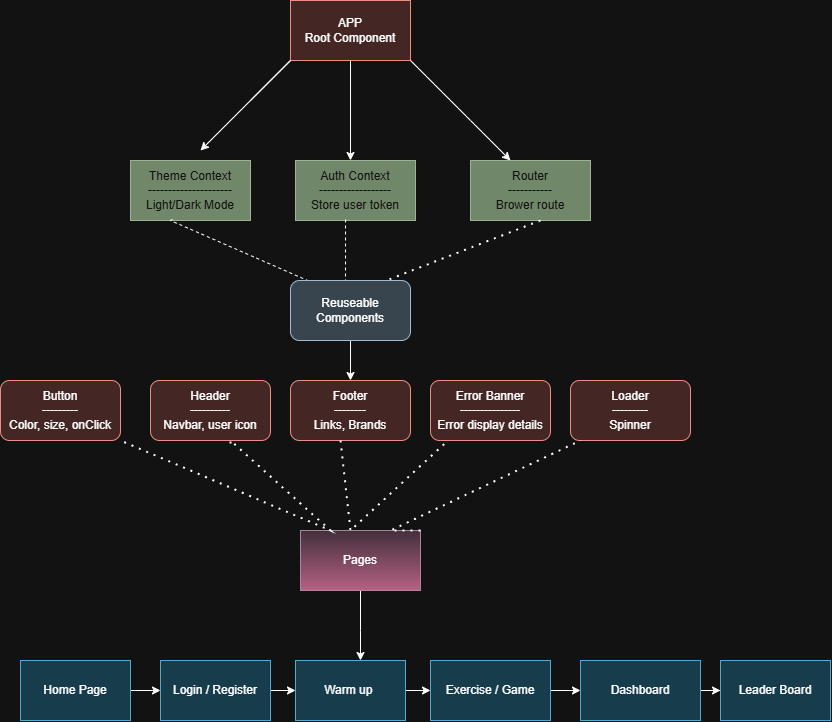

The diagram above was exported from draw.io. Its source (the exported page's mxGraphModel, read from the mxfile embedded in the PNG):
<mxGraphModel dx="1229" dy="713" grid="1" gridSize="10" guides="1" tooltips="1" connect="1" arrows="1" fold="1" page="1" pageScale="1" pageWidth="850" pageHeight="1100" math="0" shadow="0">
  <root>
    <mxCell id="0" />
    <mxCell id="1" parent="0" />
    <mxCell id="zKaGaH0-qKUQIlLn8EXo-1" parent="1" style="rounded=0;whiteSpace=wrap;html=1;fillColor=#fad9d5;strokeColor=#ae4132;" value="APP&lt;div&gt;Root Component&lt;/div&gt;" vertex="1">
      <mxGeometry height="60" width="120" x="360" y="100" as="geometry" />
    </mxCell>
    <mxCell id="zKaGaH0-qKUQIlLn8EXo-3" edge="1" parent="1" style="endArrow=none;html=1;rounded=0;startArrow=classic;startFill=1;endFill=0;" value="">
      <mxGeometry height="50" relative="1" width="50" as="geometry">
        <Array as="points">
          <mxPoint x="330" y="190" />
          <mxPoint x="360" y="160" />
        </Array>
        <mxPoint x="270" y="250" as="sourcePoint" />
        <mxPoint x="320" y="200" as="targetPoint" />
      </mxGeometry>
    </mxCell>
    <mxCell id="zKaGaH0-qKUQIlLn8EXo-5" edge="1" parent="1" style="endArrow=none;html=1;rounded=0;startArrow=classic;startFill=1;endFill=0;entryX=0.5;entryY=1;entryDx=0;entryDy=0;" target="zKaGaH0-qKUQIlLn8EXo-1" value="">
      <mxGeometry height="50" relative="1" width="50" as="geometry">
        <mxPoint x="420" y="260" as="sourcePoint" />
        <mxPoint x="470" y="260" as="targetPoint" />
      </mxGeometry>
    </mxCell>
    <mxCell id="zKaGaH0-qKUQIlLn8EXo-6" edge="1" parent="1" style="endArrow=none;html=1;rounded=0;startArrow=classic;startFill=1;endFill=0;" value="">
      <mxGeometry height="50" relative="1" width="50" as="geometry">
        <Array as="points">
          <mxPoint x="540" y="220" />
          <mxPoint x="480" y="160" />
        </Array>
        <mxPoint x="580" y="260" as="sourcePoint" />
        <mxPoint x="480" y="160" as="targetPoint" />
      </mxGeometry>
    </mxCell>
    <mxCell id="zKaGaH0-qKUQIlLn8EXo-7" parent="1" style="rounded=0;whiteSpace=wrap;html=1;fillColor=#6d8764;fontColor=#ffffff;strokeColor=#3A5431;" value="Theme Context&lt;div&gt;---------------------&lt;br&gt;&lt;div&gt;Light/Dark Mode&lt;/div&gt;&lt;/div&gt;" vertex="1">
      <mxGeometry height="60" width="120" x="200" y="260" as="geometry" />
    </mxCell>
    <mxCell id="zKaGaH0-qKUQIlLn8EXo-8" parent="1" style="rounded=0;whiteSpace=wrap;html=1;fillColor=#6d8764;fontColor=#ffffff;strokeColor=#3A5431;" value="Auth Context&lt;div&gt;------------------&lt;br&gt;&lt;div&gt;Store user token&lt;/div&gt;&lt;/div&gt;" vertex="1">
      <mxGeometry height="60" width="120" x="365" y="260" as="geometry" />
    </mxCell>
    <mxCell id="zKaGaH0-qKUQIlLn8EXo-9" parent="1" style="rounded=0;whiteSpace=wrap;html=1;fillColor=#6d8764;fontColor=#ffffff;strokeColor=#3A5431;" value="Router&lt;div&gt;-----------&lt;br&gt;&lt;div&gt;Brower route&lt;/div&gt;&lt;/div&gt;" vertex="1">
      <mxGeometry height="60" width="120" x="540" y="260" as="geometry" />
    </mxCell>
    <mxCell id="zKaGaH0-qKUQIlLn8EXo-10" edge="1" parent="1" source="zKaGaH0-qKUQIlLn8EXo-9" style="endArrow=none;dashed=1;html=1;dashPattern=1 3;strokeWidth=2;rounded=0;exitX=0.583;exitY=1;exitDx=0;exitDy=0;exitPerimeter=0;" value="">
      <mxGeometry height="50" relative="1" width="50" as="geometry">
        <mxPoint x="450" y="330" as="sourcePoint" />
        <mxPoint x="430" y="390" as="targetPoint" />
      </mxGeometry>
    </mxCell>
    <mxCell id="zKaGaH0-qKUQIlLn8EXo-11" edge="1" parent="1" source="zKaGaH0-qKUQIlLn8EXo-7" style="endArrow=none;dashed=1;html=1;rounded=0;exitX=0.35;exitY=0.983;exitDx=0;exitDy=0;exitPerimeter=0;" value="">
      <mxGeometry height="50" relative="1" width="50" as="geometry">
        <Array as="points">
          <mxPoint x="240" y="320" />
        </Array>
        <mxPoint x="270" y="330" as="sourcePoint" />
        <mxPoint x="400" y="390" as="targetPoint" />
      </mxGeometry>
    </mxCell>
    <mxCell id="zKaGaH0-qKUQIlLn8EXo-12" edge="1" parent="1" source="zKaGaH0-qKUQIlLn8EXo-8" style="endArrow=none;dashed=1;html=1;rounded=0;exitX=0.417;exitY=0.983;exitDx=0;exitDy=0;exitPerimeter=0;" value="">
      <mxGeometry height="50" relative="1" width="50" as="geometry">
        <mxPoint x="450" y="330" as="sourcePoint" />
        <mxPoint x="415" y="390" as="targetPoint" />
      </mxGeometry>
    </mxCell>
    <mxCell id="zKaGaH0-qKUQIlLn8EXo-23" edge="1" parent="1" source="zKaGaH0-qKUQIlLn8EXo-13" style="edgeStyle=orthogonalEdgeStyle;rounded=0;orthogonalLoop=1;jettySize=auto;html=1;" target="zKaGaH0-qKUQIlLn8EXo-20" value="">
      <mxGeometry relative="1" as="geometry" />
    </mxCell>
    <mxCell id="zKaGaH0-qKUQIlLn8EXo-13" parent="1" style="rounded=1;whiteSpace=wrap;html=1;fillColor=#bac8d3;strokeColor=#23445d;" value="Reuseable Components" vertex="1">
      <mxGeometry height="60" width="120" x="360" y="380" as="geometry" />
    </mxCell>
    <mxCell id="zKaGaH0-qKUQIlLn8EXo-14" parent="1" style="rounded=1;whiteSpace=wrap;html=1;fillColor=#fad9d5;strokeColor=#ae4132;" value="Button&lt;div&gt;---------&lt;/div&gt;&lt;div&gt;Color, size, onClick&lt;/div&gt;" vertex="1">
      <mxGeometry height="60" width="120" x="70" y="480" as="geometry" />
    </mxCell>
    <mxCell id="zKaGaH0-qKUQIlLn8EXo-18" parent="1" style="rounded=1;whiteSpace=wrap;html=1;fillColor=#fad9d5;strokeColor=#ae4132;" value="Header&lt;div&gt;----------&lt;/div&gt;&lt;div&gt;Navbar, user icon&lt;/div&gt;" vertex="1">
      <mxGeometry height="60" width="120" x="220" y="480" as="geometry" />
    </mxCell>
    <mxCell id="zKaGaH0-qKUQIlLn8EXo-20" parent="1" style="rounded=1;whiteSpace=wrap;html=1;fillColor=#fad9d5;strokeColor=#ae4132;" value="Footer&lt;div&gt;--------&lt;/div&gt;&lt;div&gt;Links, Brands&lt;/div&gt;" vertex="1">
      <mxGeometry height="60" width="120" x="360" y="480" as="geometry" />
    </mxCell>
    <mxCell id="zKaGaH0-qKUQIlLn8EXo-21" parent="1" style="rounded=1;whiteSpace=wrap;html=1;fillColor=#fad9d5;strokeColor=#ae4132;" value="Error Banner&lt;div&gt;---------------&lt;/div&gt;&lt;div&gt;Error display details&lt;/div&gt;" vertex="1">
      <mxGeometry height="60" width="120" x="500" y="480" as="geometry" />
    </mxCell>
    <mxCell id="zKaGaH0-qKUQIlLn8EXo-22" parent="1" style="rounded=1;whiteSpace=wrap;html=1;fillColor=#fad9d5;strokeColor=#ae4132;" value="Loader&lt;div&gt;---------&lt;/div&gt;&lt;div&gt;Spinner&lt;/div&gt;" vertex="1">
      <mxGeometry height="60" width="120" x="640" y="480" as="geometry" />
    </mxCell>
    <mxCell id="zKaGaH0-qKUQIlLn8EXo-36" edge="1" parent="1" source="zKaGaH0-qKUQIlLn8EXo-24" style="edgeStyle=orthogonalEdgeStyle;rounded=0;orthogonalLoop=1;jettySize=auto;html=1;" target="zKaGaH0-qKUQIlLn8EXo-25" value="">
      <mxGeometry relative="1" as="geometry" />
    </mxCell>
    <mxCell id="zKaGaH0-qKUQIlLn8EXo-24" parent="1" style="rounded=0;whiteSpace=wrap;html=1;fillColor=#b1ddf0;strokeColor=#10739e;" value="Home Page" vertex="1">
      <mxGeometry height="60" width="110" x="90" y="760" as="geometry" />
    </mxCell>
    <mxCell id="zKaGaH0-qKUQIlLn8EXo-37" edge="1" parent="1" source="zKaGaH0-qKUQIlLn8EXo-25" style="edgeStyle=orthogonalEdgeStyle;rounded=0;orthogonalLoop=1;jettySize=auto;html=1;" target="zKaGaH0-qKUQIlLn8EXo-26" value="">
      <mxGeometry relative="1" as="geometry" />
    </mxCell>
    <mxCell id="zKaGaH0-qKUQIlLn8EXo-25" parent="1" style="rounded=0;whiteSpace=wrap;html=1;fillColor=#b1ddf0;strokeColor=#10739e;" value="Login / Register" vertex="1">
      <mxGeometry height="60" width="110" x="230" y="760" as="geometry" />
    </mxCell>
    <mxCell id="zKaGaH0-qKUQIlLn8EXo-38" edge="1" parent="1" source="zKaGaH0-qKUQIlLn8EXo-26" style="edgeStyle=orthogonalEdgeStyle;rounded=0;orthogonalLoop=1;jettySize=auto;html=1;" target="zKaGaH0-qKUQIlLn8EXo-28" value="">
      <mxGeometry relative="1" as="geometry" />
    </mxCell>
    <mxCell id="zKaGaH0-qKUQIlLn8EXo-26" parent="1" style="rounded=0;whiteSpace=wrap;html=1;fillColor=#b1ddf0;strokeColor=#10739e;" value="Warm up&amp;nbsp;" vertex="1">
      <mxGeometry height="60" width="110" x="365" y="760" as="geometry" />
    </mxCell>
    <mxCell id="zKaGaH0-qKUQIlLn8EXo-39" edge="1" parent="1" source="zKaGaH0-qKUQIlLn8EXo-28" style="edgeStyle=orthogonalEdgeStyle;rounded=0;orthogonalLoop=1;jettySize=auto;html=1;" target="zKaGaH0-qKUQIlLn8EXo-29" value="">
      <mxGeometry relative="1" as="geometry" />
    </mxCell>
    <mxCell id="zKaGaH0-qKUQIlLn8EXo-28" parent="1" style="rounded=0;whiteSpace=wrap;html=1;fillColor=#b1ddf0;strokeColor=#10739e;" value="Exercise / Game" vertex="1">
      <mxGeometry height="60" width="120" x="500" y="760" as="geometry" />
    </mxCell>
    <mxCell id="zKaGaH0-qKUQIlLn8EXo-40" edge="1" parent="1" source="zKaGaH0-qKUQIlLn8EXo-29" style="edgeStyle=orthogonalEdgeStyle;rounded=0;orthogonalLoop=1;jettySize=auto;html=1;" target="zKaGaH0-qKUQIlLn8EXo-30" value="">
      <mxGeometry relative="1" as="geometry" />
    </mxCell>
    <mxCell id="zKaGaH0-qKUQIlLn8EXo-29" parent="1" style="rounded=0;whiteSpace=wrap;html=1;fillColor=#b1ddf0;strokeColor=#10739e;" value="Dashboard" vertex="1">
      <mxGeometry height="60" width="120" x="650" y="760" as="geometry" />
    </mxCell>
    <mxCell id="zKaGaH0-qKUQIlLn8EXo-30" parent="1" style="rounded=0;whiteSpace=wrap;html=1;fillColor=#b1ddf0;strokeColor=#10739e;" value="Leader Board" vertex="1">
      <mxGeometry height="60" width="110" x="790" y="760" as="geometry" />
    </mxCell>
    <mxCell id="zKaGaH0-qKUQIlLn8EXo-47" edge="1" parent="1" source="zKaGaH0-qKUQIlLn8EXo-31" style="edgeStyle=orthogonalEdgeStyle;rounded=0;orthogonalLoop=1;jettySize=auto;html=1;" target="zKaGaH0-qKUQIlLn8EXo-26" value="">
      <mxGeometry relative="1" as="geometry">
        <Array as="points">
          <mxPoint x="430" y="730" />
          <mxPoint x="430" y="730" />
        </Array>
      </mxGeometry>
    </mxCell>
    <mxCell id="zKaGaH0-qKUQIlLn8EXo-31" parent="1" style="rounded=0;whiteSpace=wrap;html=1;fillColor=#e6d0de;gradientColor=#d5739d;strokeColor=#996185;" value="Pages" vertex="1">
      <mxGeometry height="60" width="120" x="370" y="630" as="geometry" />
    </mxCell>
    <mxCell id="zKaGaH0-qKUQIlLn8EXo-32" edge="1" parent="1" style="endArrow=none;dashed=1;html=1;dashPattern=1 3;strokeWidth=2;rounded=0;exitX=0.5;exitY=1;exitDx=0;exitDy=0;" value="">
      <mxGeometry height="50" relative="1" width="50" as="geometry">
        <Array as="points">
          <mxPoint x="420" y="630" />
        </Array>
        <mxPoint x="410" y="540" as="sourcePoint" />
        <mxPoint x="517.5" y="540" as="targetPoint" />
      </mxGeometry>
    </mxCell>
    <mxCell id="zKaGaH0-qKUQIlLn8EXo-33" edge="1" parent="1" style="endArrow=none;dashed=1;html=1;dashPattern=1 3;strokeWidth=2;rounded=0;exitX=0.417;exitY=1.05;exitDx=0;exitDy=0;exitPerimeter=0;" value="">
      <mxGeometry height="50" relative="1" width="50" as="geometry">
        <Array as="points">
          <mxPoint x="300" y="540" />
          <mxPoint x="400" y="630" />
        </Array>
        <mxPoint x="300.03999999999996" y="543" as="sourcePoint" />
        <mxPoint x="190" y="540" as="targetPoint" />
      </mxGeometry>
    </mxCell>
    <mxCell id="zKaGaH0-qKUQIlLn8EXo-35" edge="1" parent="1" source="zKaGaH0-qKUQIlLn8EXo-31" style="endArrow=none;dashed=1;html=1;dashPattern=1 3;strokeWidth=2;rounded=0;exitX=1;exitY=0;exitDx=0;exitDy=0;" value="">
      <mxGeometry height="50" relative="1" width="50" as="geometry">
        <Array as="points">
          <mxPoint x="460" y="630" />
        </Array>
        <mxPoint x="600" y="590" as="sourcePoint" />
        <mxPoint x="650" y="540" as="targetPoint" />
      </mxGeometry>
    </mxCell>
  </root>
</mxGraphModel>